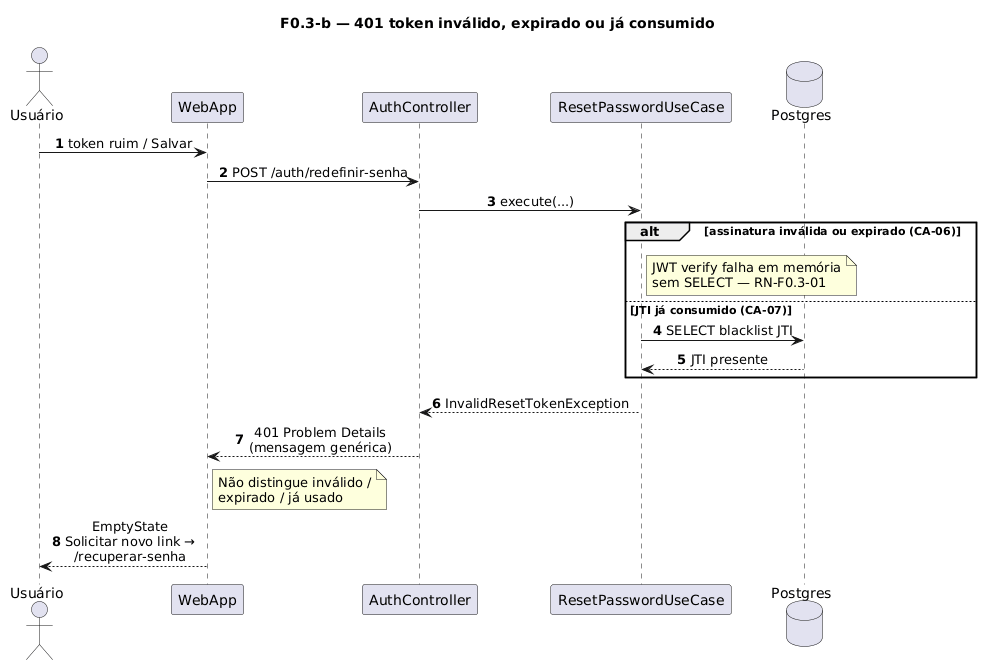

The diagram above was rendered by PlantUML. Its source (embedded in the PNG):
@startuml
title F0.3-b — 401 token inválido, expirado ou já consumido
skinparam sequenceMessageAlign center
skinparam responseMessageBelowArrow true
skinparam maxMessageSize 220
autonumber

actor "Usuário" as Usuario
participant "WebApp" as WebApp
participant "AuthController" as AuthController
participant "ResetPasswordUseCase" as UC
database "Postgres" as Postgres

Usuario -> WebApp: token ruim / Salvar
WebApp -> AuthController: POST /auth/redefinir-senha
AuthController -> UC: execute(...)

alt assinatura inválida ou expirado (CA-06)
  note right of UC
    JWT verify falha em memória
    sem SELECT — RN-F0.3-01
  end note
else JTI já consumido (CA-07)
  UC -> Postgres: SELECT blacklist JTI
  Postgres --> UC: JTI presente
end

UC --> AuthController: InvalidResetTokenException
AuthController --> WebApp: 401 Problem Details\n(mensagem genérica)
note right of WebApp
  Não distingue inválido /
  expirado / já usado
end note
WebApp --> Usuario: EmptyState\nSolicitar novo link → /recuperar-senha
@enduml